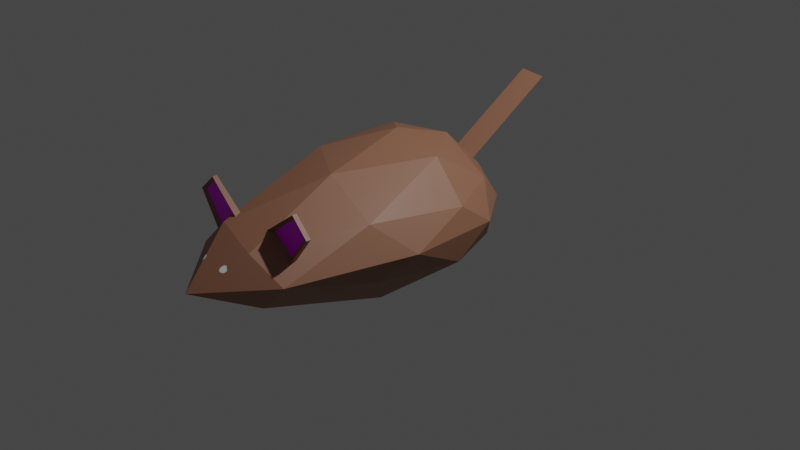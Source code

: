 # Source: rat_-__new.blend  (saved by Blender 2.92.15; exported with 4.5.12 LTS)
import bpy
from mathutils import Matrix  # noqa: F401  (used for matrix-valued properties, if any)

bpy.ops.wm.read_factory_settings(use_empty=True)
scene = bpy.context.scene
scene.name = 'Scene'

# ---- collections
col_collection = bpy.data.collections.new('Collection'); scene.collection.children.link(col_collection)

# ---- images (referenced by path relative to the original .blend; pixels are not part of the script)
import os
ASSET_DIR = os.environ.get("B2B_ASSET_DIR", "")  # directory of the original .blend (textures are referenced by path, not embedded)
HERE = os.path.dirname(os.path.abspath(__file__))  # packed textures are extracted next to this script under _unpacked/

def load_image(name, relpath, width, height, colorspace="sRGB"):
    """Load a texture the original file referenced (path relative to the .blend, or extracted next to this script)."""
    p = next((c for c in (os.path.join(HERE, relpath), os.path.join(ASSET_DIR, relpath)) if relpath and os.path.exists(c)), "")
    if p:
        img = bpy.data.images.load(p, check_existing=True)
        img.name = name
    else:  # same state as the original file: an image datablock whose file is absent (Cycles renders it pink)
        img = bpy.data.images.new(name, width, height)
        img.source = "FILE"
        img.filepath = "//" + (relpath or name)
    img.colorspace_settings.name = colorspace
    return img
img_rat_png = load_image('rat.png', '_unpacked/rat.81f40001.png', 1024, 1024, 'sRGB')

# ---- materials (node trees are filled in below, after node groups)
mat_x = bpy.data.materials.new('マテリアル')
mat_x.use_transparent_shadow = False

# ---- material node trees
mat_x.use_nodes = True; mat_x.node_tree.nodes.clear()
_N = mat_x.node_tree.nodes; _L = mat_x.node_tree.links
n0 = _N.new('ShaderNodeBsdfPrincipled'); n0.name = 'Principled BSDF'; n0.location = (10, 300)
n0.distribution = 'GGX'
n0.subsurface_method = 'BURLEY'
n0.inputs[3].default_value = 1.45
n0.inputs[27].default_value = (0.0, 0.0, 0.0, 1.0)
n0.inputs[28].default_value = 1.0
n1 = _N.new('ShaderNodeOutputMaterial'); n1.name = 'Material Output'; n1.location = (300, 300)
n2 = _N.new('ShaderNodeTexImage'); n2.name = '画像テクスチャ'; n2.location = (-280, 275)
n2.image = img_rat_png
_L.new(n0.outputs[0], n1.inputs[0])
_L.new(n2.outputs[0], n0.inputs[0])
n1.is_active_output = True

# ---- world
world_world = bpy.data.worlds.new('World'); scene.world = world_world
world_world.use_nodes = True; world_world.node_tree.nodes.clear()
_N = world_world.node_tree.nodes; _L = world_world.node_tree.links
n0 = _N.new('ShaderNodeOutputWorld'); n0.name = 'World Output'; n0.location = (300, 300)
n1 = _N.new('ShaderNodeBackground'); n1.name = 'Background'; n1.location = (10, 300)
n1.inputs[0].default_value = (0.05088, 0.05088, 0.05088, 1.0)
_L.new(n1.outputs[0], n0.inputs[0])
n0.is_active_output = True
world_world.color = (0.05088, 0.05088, 0.05088)
world_world.use_sun_shadow = False
world_world.sun_shadow_jitter_overblur = 0.0

# ---- cameras
cam_camera = bpy.data.cameras.new('Camera')
cam_camera.clip_end = 100.0
cam_camera.ortho_scale = 7.314

# ---- lights
light_light = bpy.data.lights.new('Light', 'POINT')
light_light.transmission_factor = 0.0
light_light.energy = 1000.0
light_light.shadow_soft_size = 0.1
light_light.shadow_maximum_resolution = 0.006
light_light.use_absolute_resolution = True

# ---- meshes
me_ico = bpy.data.meshes.new('ICO球')
me_ico.from_pydata([(0.0, -0.0245, -0.6309), (0.7236, -0.9466, -0.07812), (-0.2764, -2.048, -0.07812), (-0.8944, -0.0245, -0.07811), (-0.2764, 0.8506, -0.07812), (0.7236, 0.5257, -0.07812), (0.2764, -2.048, 0.448), (-0.7236, -0.9466, 0.4472), (-0.7236, 0.5257, 0.4569), (0.1401, 0.8748, 0.4174), (0.8944, -0.0245, 0.4547), (0.0, -0.0245, 1.0), (-0.1625, -1.008, -0.4816), (0.4253, -0.648, -0.4816), (0.2629, -1.924, -0.1566), (0.8506, -0.005289, -0.1566), (0.4253, 0.309, -0.4816), (-0.5257, -0.005289, -0.4815), (-0.6882, -1.008, -0.1566), (-0.1625, 0.5, -0.4816), (-0.6882, 0.5, -0.1566), (0.2629, 0.809, -0.1566), (0.9511, -0.648, 0.1942), (0.9511, 0.309, 0.2112), (0.0, -2.549, 0.1299), (0.5878, -1.924, 0.1786), (-0.9511, -0.648, 0.1463), (-0.5878, -1.924, 0.2056), (-0.5878, 0.809, 0.2112), (-0.9511, 0.309, 0.2048), (0.5878, 0.809, 0.2112), (0.007615, 0.9464, 0.2996), (0.6882, -1.008, 0.5257), (-0.2629, -1.924, 0.5265), (-0.8506, -0.005289, 0.5263), (-0.1184, 0.8548, 0.4512), (0.6882, 0.5, 0.5273), (0.1625, -1.008, 0.8507), (0.5257, -0.005289, 0.8507), (-0.4253, -0.648, 0.8507), (-0.4253, 0.309, 0.8507), (0.1625, 0.5, 0.8507), (0.4221, -1.783, 0.2368), (0.1436, -1.782, 0.5177), (0.7333, -1.769, 0.642), (0.5515, -1.768, 0.8254), (0.1436, -1.709, 0.5175), (0.2064, -1.746, 0.5174), (0.4221, -1.709, 0.2366), (0.4223, -1.746, 0.2996), (0.5515, -1.721, 0.8252), (0.5513, -1.745, 0.7843), (0.7342, -1.721, 0.642), (0.6923, -1.745, 0.6421), (-0.1564, -1.833, 0.5178), (-0.4482, -1.832, 0.2507), (-0.5489, -1.819, 0.8449), (-0.7393, -1.819, 0.6705), (-0.448, -1.759, 0.2507), (-0.4453, -1.796, 0.3135), (-0.1562, -1.76, 0.5178), (-0.2191, -1.797, 0.5206), (-0.7392, -1.771, 0.6705), (-0.6983, -1.795, 0.6687), (-0.5488, -1.771, 0.8458), (-0.5506, -1.796, 0.8039), (0.0, 1.0, 0.2112), (0.2764, 0.8506, 0.4569), (-0.2629, 0.809, 0.5273), (0.009636, 2.044, 0.9646), (0.1421, 1.972, 1.082), (-0.1164, 1.952, 1.116)], [], [(0, 13, 12), (1, 13, 15), (0, 12, 17), (0, 17, 19), (0, 19, 16), (1, 15, 22), (2, 14, 24), (3, 18, 26), (4, 20, 28), (5, 21, 30), (1, 22, 25), (2, 24, 27), (3, 26, 29), (4, 28, 66), (5, 30, 23), (6, 32, 37), (7, 33, 39), (8, 34, 40), (67, 68, 41), (10, 36, 38), (38, 41, 11), (38, 36, 41), (36, 67, 41), (41, 40, 11), (41, 68, 40), (68, 8, 40), (40, 39, 11), (40, 34, 39), (34, 7, 39), (39, 37, 11), (39, 33, 37), (33, 6, 37), (37, 38, 11), (37, 32, 38), (32, 10, 38), (23, 36, 10), (23, 30, 36), (30, 67, 36), (31, 35, 71, 69), (66, 28, 68), (28, 8, 68), (29, 34, 8), (29, 26, 34), (26, 7, 34), (27, 33, 7), (27, 24, 33), (24, 6, 33), (25, 32, 6), (25, 22, 32), (22, 10, 32), (30, 66, 67), (30, 21, 66), (21, 4, 66), (28, 29, 8), (28, 20, 29), (20, 3, 29), (26, 27, 7), (26, 18, 27), (18, 2, 27), (24, 25, 6), (24, 14, 25), (14, 1, 25), (22, 23, 10), (22, 15, 23), (15, 5, 23), (16, 21, 5), (16, 19, 21), (19, 4, 21), (19, 20, 4), (19, 17, 20), (17, 3, 20), (17, 18, 3), (17, 12, 18), (12, 2, 18), (15, 16, 5), (15, 13, 16), (13, 0, 16), (12, 14, 2), (12, 13, 14), (13, 1, 14), (53, 49, 42, 44), (49, 47, 43, 42), (47, 51, 45, 43), (51, 53, 44, 45), (46, 50, 52, 48), (51, 47, 49, 53), (42, 48, 52, 44), (43, 46, 48, 42), (45, 50, 46, 43), (44, 52, 50, 45), (65, 61, 54, 56), (61, 59, 55, 54), (59, 63, 57, 55), (63, 65, 56, 57), (58, 62, 64, 60), (63, 59, 61, 65), (54, 60, 64, 56), (55, 58, 60, 54), (57, 62, 58, 55), (56, 64, 62, 57), (31, 9, 67, 66), (9, 35, 68, 67), (35, 31, 66, 68), (69, 71, 70), (35, 9, 70, 71), (9, 31, 69, 70)])
_uv = me_ico.uv_layers.new(name='UVマップ')
_uv.uv.foreach_set('vector', [0.478, 0.4743, 0.4152, 0.3498, 0.5292, 0.2992, 0.362, 0.2794, 0.4152, 0.3498, 0.3168, 0.4459, 0.478, 0.4743, 0.5292, 0.2992, 0.5684, 0.4856, 0.478, 0.4743, 0.5684, 0.4856, 0.4908, 0.5672, 0.478, 0.4743, 0.4908, 0.5672, 0.3908, 0.52, 0.362, 0.2794, 0.3168, 0.4459, 0.3087, 0.3201, 0.5684, 0.1061, 0.4706, 0.1181, 0.528, 0.00539, 0.6716, 0.1583, 0.702, 0.3356, 0.631, 0.2709, 0.1037, 0.762, 0.08847, 0.849, 0.03298, 0.7933, 0.1815, 0.6152, 0.1575, 0.6827, 0.1214, 0.6042, 0.362, 0.2794, 0.3087, 0.3201, 0.4063, 0.1019, 0.7251, 0.5221, 0.7159, 0.6111, 0.653, 0.5003, 0.6716, 0.1583, 0.631, 0.2709, 0.6217, 0.0975, 0.1037, 0.762, 0.03298, 0.7933, 0.07564, 0.6905, 0.9514, 0.5704, 0.8839, 0.6082, 0.9329, 0.5267, 0.9317, 0.08862, 0.9129, 0.2781, 0.819, 0.2571, 0.08844, 0.2473, 0.2007, 0.0901, 0.1423, 0.2941, 0.04543, 0.5029, 0.04022, 0.4036, 0.1142, 0.4605, 0.213, 0.5934, 0.1204, 0.5652, 0.2127, 0.5137, 0.903, 0.4584, 0.8545, 0.5448, 0.8099, 0.4414, 0.2918, 0.4382, 0.2127, 0.5137, 0.2029, 0.4113, 0.2918, 0.4382, 0.2979, 0.5438, 0.2127, 0.5137, 0.2979, 0.5438, 0.213, 0.5934, 0.2127, 0.5137, 0.2127, 0.5137, 0.1142, 0.4605, 0.2029, 0.4113, 0.2127, 0.5137, 0.1204, 0.5652, 0.1142, 0.4605, 0.1204, 0.5652, 0.04543, 0.5029, 0.1142, 0.4605, 0.1142, 0.4605, 0.1423, 0.2941, 0.2029, 0.4113, 0.1142, 0.4605, 0.04022, 0.4036, 0.1423, 0.2941, 0.04022, 0.4036, 0.08844, 0.2473, 0.1423, 0.2941, 0.1423, 0.2941, 0.2569, 0.2516, 0.2029, 0.4113, 0.1423, 0.2941, 0.2007, 0.0901, 0.2569, 0.2516, 0.2007, 0.0901, 0.2979, 0.0898, 0.2569, 0.2516, 0.2569, 0.2516, 0.2918, 0.4382, 0.2029, 0.4113, 0.819, 0.2571, 0.9129, 0.2781, 0.8099, 0.4414, 0.9129, 0.2781, 0.903, 0.4584, 0.8099, 0.4414, 0.9329, 0.5267, 0.8545, 0.5448, 0.903, 0.4584, 0.9329, 0.5267, 0.8839, 0.6082, 0.8545, 0.5448, 0.8839, 0.6082, 0.8183, 0.6013, 0.8545, 0.5448, 0.2311, 0.8322, 0.1923, 0.8307, 0.1923, 0.6042, 0.2311, 0.6057, 0.07564, 0.6905, 0.03298, 0.7933, 0.00539, 0.7185, 0.05519, 0.5661, 0.04543, 0.5029, 0.1204, 0.5652, 0.00539, 0.467, 0.04022, 0.4036, 0.04543, 0.5029, 0.6217, 0.0975, 0.631, 0.2709, 0.5792, 0.1532, 0.03208, 0.3029, 0.08844, 0.2473, 0.04022, 0.4036, 0.1353, 0.09118, 0.2007, 0.0901, 0.08844, 0.2473, 0.3739, 0.6147, 0.3739, 0.7222, 0.3087, 0.6656, 0.2559, 0.00539, 0.2979, 0.0898, 0.2007, 0.0901, 0.9946, 0.1256, 0.9129, 0.2781, 0.9317, 0.08862, 0.9946, 0.1256, 0.9726, 0.3579, 0.9129, 0.2781, 0.9726, 0.3579, 0.903, 0.4584, 0.9129, 0.2781, 0.1214, 0.6042, 0.07564, 0.6905, 0.05718, 0.635, 0.1214, 0.6042, 0.1575, 0.6827, 0.07564, 0.6905, 0.1575, 0.6827, 0.1037, 0.762, 0.07564, 0.6905, 0.5094, 0.7172, 0.5094, 0.8007, 0.4671, 0.746, 0.6521, 0.00539, 0.702, 0.06263, 0.6217, 0.0975, 0.702, 0.06263, 0.6716, 0.1583, 0.6217, 0.0975, 0.631, 0.2709, 0.653, 0.5003, 0.6028, 0.3233, 0.631, 0.2709, 0.702, 0.3356, 0.653, 0.5003, 0.702, 0.3356, 0.7251, 0.5221, 0.653, 0.5003, 0.9783, 0.00539, 0.9946, 0.1256, 0.9317, 0.08862, 0.528, 0.00539, 0.4706, 0.1181, 0.4063, 0.1019, 0.4706, 0.1181, 0.362, 0.2794, 0.4063, 0.1019, 0.9726, 0.3579, 0.9329, 0.5267, 0.903, 0.4584, 0.9726, 0.3579, 0.9946, 0.4815, 0.9329, 0.5267, 0.9946, 0.4815, 0.9514, 0.5704, 0.9329, 0.5267, 0.3908, 0.52, 0.4009, 0.6039, 0.3245, 0.5411, 0.3908, 0.52, 0.4908, 0.5672, 0.4009, 0.6039, 0.1815, 0.7876, 0.1037, 0.762, 0.1575, 0.6827, 0.1815, 0.7876, 0.08847, 0.849, 0.1037, 0.762, 0.7992, 0.06114, 0.7677, 0.1542, 0.702, 0.06263, 0.7677, 0.1542, 0.6716, 0.1583, 0.702, 0.06263, 0.7677, 0.1542, 0.702, 0.3356, 0.6716, 0.1583, 0.7677, 0.1542, 0.7992, 0.3341, 0.702, 0.3356, 0.7992, 0.3341, 0.7251, 0.5221, 0.702, 0.3356, 0.3168, 0.4459, 0.3908, 0.52, 0.3245, 0.5411, 0.3168, 0.4459, 0.4152, 0.3498, 0.3908, 0.52, 0.4152, 0.3498, 0.478, 0.4743, 0.3908, 0.52, 0.5292, 0.2992, 0.4706, 0.1181, 0.5684, 0.1061, 0.5292, 0.2992, 0.4152, 0.3498, 0.4706, 0.1181, 0.4152, 0.3498, 0.362, 0.2794, 0.4706, 0.1181, 0.5211, 0.7012, 0.5307, 0.6228, 0.5388, 0.6147, 0.5264, 0.7064, 0.5307, 0.6228, 0.4752, 0.6228, 0.4671, 0.6147, 0.5388, 0.6147, 0.4752, 0.6228, 0.4848, 0.7012, 0.4796, 0.7064, 0.4671, 0.6147, 0.4848, 0.7012, 0.5211, 0.7012, 0.5264, 0.7064, 0.4796, 0.7064, 0.6595, 0.7106, 0.6709, 0.622, 0.7177, 0.6219, 0.7311, 0.7106, 0.4848, 0.7012, 0.4752, 0.6228, 0.5307, 0.6228, 0.5211, 0.7012, 0.4541, 0.7825, 0.4411, 0.7838, 0.4456, 0.7178, 0.4541, 0.7172, 0.3847, 0.7172, 0.3979, 0.7173, 0.3979, 0.7861, 0.3847, 0.786, 0.5246, 0.7172, 0.5329, 0.7186, 0.5329, 0.7987, 0.5201, 0.7965, 0.6682, 0.766, 0.6595, 0.7661, 0.6595, 0.7214, 0.6682, 0.7213, 0.4024, 0.62, 0.3927, 0.6984, 0.3847, 0.7064, 0.3971, 0.6147, 0.3927, 0.6984, 0.4483, 0.6984, 0.4564, 0.7064, 0.3847, 0.7064, 0.4483, 0.6984, 0.4386, 0.62, 0.4439, 0.6147, 0.4564, 0.7064, 0.4386, 0.62, 0.4024, 0.62, 0.3971, 0.6147, 0.4439, 0.6147, 0.5792, 0.7137, 0.5915, 0.622, 0.637, 0.6219, 0.6487, 0.7137, 0.4386, 0.62, 0.4483, 0.6984, 0.3927, 0.6984, 0.4024, 0.62, 0.7936, 0.7075, 0.7803, 0.7075, 0.7828, 0.6219, 0.7915, 0.622, 0.5496, 0.7187, 0.5626, 0.7175, 0.5626, 0.7762, 0.5496, 0.7774, 0.5516, 0.6147, 0.5603, 0.6147, 0.5628, 0.7067, 0.5496, 0.7067, 0.6873, 0.7607, 0.679, 0.7593, 0.679, 0.7213, 0.6873, 0.7228, 0.06209, 0.6853, 0.05324, 0.6586, 0.05718, 0.635, 0.07564, 0.6905, 0.05324, 0.6586, 0.02841, 0.6987, 0.00539, 0.7185, 0.05718, 0.635, 0.02841, 0.6987, 0.06209, 0.6853, 0.07564, 0.6905, 0.00539, 0.7185, 0.4087, 0.7464, 0.4303, 0.7172, 0.4303, 0.7643, 0.2418, 0.6042, 0.2873, 0.6135, 0.2873, 0.78, 0.2418, 0.7707, 0.7419, 0.6219, 0.7695, 0.6348, 0.7695, 0.817, 0.7419, 0.804])
me_ico.materials.append(mat_x)
me_ico.use_remesh_fix_poles = True
me_ico.use_remesh_preserve_attributes = False
me_ico.use_mirror_x = True
me_ico.use_mirror_vertex_groups = False
me_ico.use_paint_bone_selection = False
me_ico.use_paint_mask = True
me_ico.update()
arm_x = bpy.data.armatures.new('アーマチュア')  # bones are not reproduced

# ---- objects
ob_light = bpy.data.objects.new('Light', light_light)
ob_camera = bpy.data.objects.new('Camera', cam_camera)
ob_ico = bpy.data.objects.new('ICO球', me_ico)
ob_x = bpy.data.objects.new('アーマチュア', arm_x)

# ---- transforms, parenting, visibility, modifiers, constraints
ob_light.location = (4.076, 1.005, 5.904)
ob_light.rotation_euler = (0.6503, 0.05522, 1.866)
ob_light.lock_rotations_4d = False
ob_light.empty_display_type = 'ARROWS'
ob_light.color = (0.0, 0.0, 0.0, 0.0)
ob_light.lineart.crease_threshold = 0.0
ob_camera.location = (7.359, -6.926, 4.958)
ob_camera.rotation_euler = (1.109, 0.0, 0.8149)
ob_camera.lock_rotations_4d = False
ob_camera.empty_display_type = 'ARROWS'
ob_camera.color = (0.0, 0.0, 0.0, 0.0)
ob_camera.display_type = 'WIRE'
ob_camera.lineart.crease_threshold = 0.0
ob_ico.parent = ob_x
ob_ico.matrix_parent_inverse = Matrix(((1.0, 0.0, 0.0, -0.0), (0.0, -4.371e-08, 1.0, -0.2), (0.0, -1.0, -4.371e-08, 8.742e-09), (-0.0, 0.0, -0.0, 1.0)))
ob_ico.location = (0.0, 0.0, 0.0)
ob_ico.lineart.crease_threshold = 0.0
ob_ico.use_mesh_mirror_x = True
_vg = ob_ico.vertex_groups.new(name='Bone')
for _i, _w in zip([0, 1, 2, 3, 4, 5, 6, 7, 8, 10, 11, 12, 13, 14, 15, 16, 17, 18, 19, 20, 21, 22, 23, 25, 26, 27, 28, 29, 30, 32, 33, 34, 36, 37, 38, 39, 40, 41, 67, 68], [0.7364, 0.8164, 0.04093, 0.7087, 0.05476, 0.2166, 0.03442, 0.8186, 0.2185, 0.7053, 0.7437, 0.8654, 0.8944, 0.07185, 0.6831, 0.3012, 0.7534, 0.8407, 0.2178, 0.2454, 0.03386, 0.9041, 0.398, 0.1164, 0.904, 0.1148, 0.09772, 0.398, 0.09378, 0.8442, 0.0681, 0.6797, 0.2407, 0.8731, 0.7581, 0.8996, 0.2948, 0.2082, 0.02491, 0.03664]): _vg.add([_i], _w, 'REPLACE')
_vg = ob_ico.vertex_groups.new(name='Bone.001')
for _i, _w in zip([1, 2, 6, 7, 12, 13, 14, 18, 25, 27, 32, 33, 37, 39, 42, 43, 44, 45, 46, 47, 48, 49, 50, 51, 52, 53, 54, 55, 56, 57, 58, 59, 60, 61, 62, 63, 64, 65], [0.1424, 0.8802, 0.8975, 0.1414, 0.1022, 0.01841, 0.8878, 0.1245, 0.8701, 0.8726, 0.1218, 0.9009, 0.09771, 0.01392, 0.5598, 0.5086, 0.5397, 0.5344, 0.47, 0.5346, 0.5346, 0.5685, 0.5324, 0.5354, 0.5387, 0.541, 0.6007, 0.515, 0.5652, 0.5555, 0.4839, 0.5385, 0.5752, 0.608, 0.5537, 0.5562, 0.5643, 0.5666]): _vg.add([_i], _w, 'REPLACE')
_vg = ob_ico.vertex_groups.new(name='Bone.002')
for _i, _w in zip([2, 6, 14, 24, 33, 42, 43, 44, 45, 46, 47, 48, 49, 50, 51, 52, 53, 54, 55, 56, 57, 58, 59, 60, 61, 62, 63, 64, 65], [0.07313, 0.05922, 0.02695, 0.9756, 0.00854, 0.4402, 0.4914, 0.4603, 0.4656, 0.53, 0.4654, 0.4654, 0.4315, 0.4676, 0.4646, 0.4613, 0.459, 0.3993, 0.485, 0.4348, 0.4445, 0.5161, 0.4615, 0.4248, 0.392, 0.4463, 0.4438, 0.4357, 0.4334]): _vg.add([_i], _w, 'REPLACE')
_vg = ob_ico.vertex_groups.new(name='Bone.003')
for _i, _w in zip([0, 1, 3, 4, 5, 7, 8, 9, 10, 11, 12, 13, 15, 16, 17, 18, 19, 20, 21, 22, 23, 26, 28, 29, 30, 31, 32, 34, 35, 36, 38, 39, 40, 41, 66, 67, 68], [0.2278, 0.01694, 0.264, 0.7834, 0.6736, 0.01737, 0.6942, 0.1202, 0.2563, 0.2168, 0.0001691, 0.06348, 0.2775, 0.6269, 0.2139, 0.007955, 0.7039, 0.6996, 0.529, 0.06734, 0.5446, 0.06963, 0.7779, 0.5611, 0.7107, 0.005589, 0.005293, 0.2869, 0.132, 0.6563, 0.2003, 0.06104, 0.6356, 0.6737, 0.1926, 0.4978, 0.5429]): _vg.add([_i], _w, 'REPLACE')
_vg = ob_ico.vertex_groups.new(name='Bone.004')
for _i, _w in zip([4, 5, 8, 9, 10, 11, 15, 16, 19, 20, 21, 23, 28, 29, 30, 31, 34, 35, 36, 38, 40, 41, 66, 67, 68, 69, 70, 71], [0.161, 0.1073, 0.08476, 0.8706, 0.009394, 0.0069, 0.01403, 0.06741, 0.07478, 0.05153, 0.4285, 0.05334, 0.1231, 0.02392, 0.1944, 0.9701, 0.0014, 0.8574, 0.09969, 0.00734, 0.06535, 0.1149, 0.793, 0.4642, 0.4132, 0.9996, 0.9987, 0.9983]): _vg.add([_i], _w, 'REPLACE')
_m = ob_ico.modifiers.new('アーマチュア', 'ARMATURE')
_m.object = ob_x
ob_x.location = (0.0, 0.0, 0.2)
ob_x.rotation_euler = (1.571, -0.0, 0.0)
ob_x.show_in_front = True
ob_x.lineart.crease_threshold = 0.0

# ---- collection membership
col_collection.objects.link(ob_light)
col_collection.objects.link(ob_camera)
col_collection.objects.link(ob_ico)
col_collection.objects.link(ob_x)

# ---- scene / render settings (as saved in the file)
scene.camera = ob_camera
scene.frame_start = 1; scene.frame_end = 40; scene.frame_set(1)
scene.render.engine = 'BLENDER_EEVEE_NEXT'
scene.render.fps = 60
scene.cycles.use_denoising = False
scene.cycles.samples = 128
scene.cycles.sampling_pattern = 'TABULATED_SOBOL'
scene.cycles.use_adaptive_sampling = False
scene.cycles.use_light_tree = False
scene.view_settings.view_transform = 'Filmic'
bpy.context.view_layer.update()
